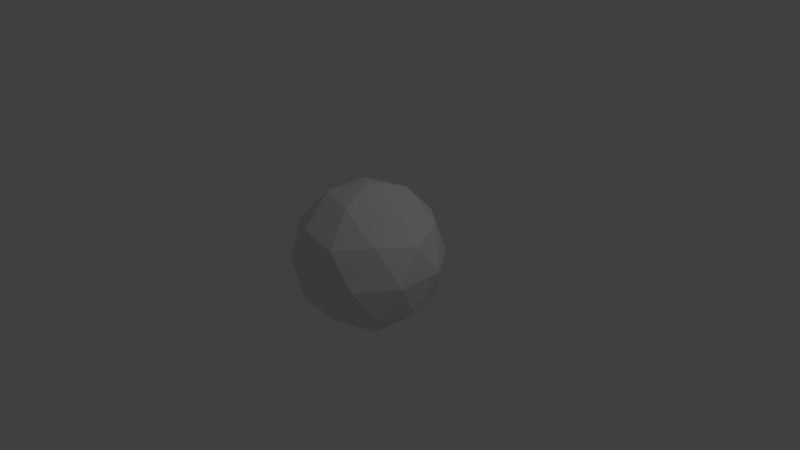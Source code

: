 # Source: Powerup_-_Score.blend  (saved by Blender 2.78.0; exported with 4.5.12 LTS)
import bpy
from mathutils import Matrix  # noqa: F401  (used for matrix-valued properties, if any)

bpy.ops.wm.read_factory_settings(use_empty=True)
scene = bpy.context.scene
scene.name = 'Scene'

# ---- collections
col_collection_1 = bpy.data.collections.new('Collection 1'); scene.collection.children.link(col_collection_1)

# ---- materials (node trees are filled in below, after node groups)
mat_powerup___score = bpy.data.materials.new('Powerup - Score')
mat_powerup___score.alpha_threshold = 0.0
mat_powerup___score.use_transparent_shadow = False
mat_powerup___score.roughness = 0.5

# ---- material node trees

# ---- world
world_world = bpy.data.worlds.new('World'); scene.world = world_world
world_world.color = (0.05088, 0.05088, 0.05088)
world_world.use_sun_shadow = False
world_world.sun_shadow_jitter_overblur = 0.0
world_world.cycles.sampling_method = 'MANUAL'

# ---- cameras
cam_camera = bpy.data.cameras.new('Camera')
cam_camera.clip_end = 100.0
cam_camera.lens = 35.0
cam_camera.sensor_width = 32.0
cam_camera.sensor_height = 18.0
cam_camera.ortho_scale = 7.314
cam_camera.dof.focus_distance = 0.0
cam_camera.dof.aperture_fstop = 128.0

# ---- lights
light_lamp = bpy.data.lights.new('Lamp', 'POINT')
light_lamp.transmission_factor = 0.0
light_lamp.cutoff_distance = 30.0
light_lamp.energy = 100.0
light_lamp.shadow_buffer_clip_start = 1.001
light_lamp.shadow_soft_size = 0.1
light_lamp.shadow_maximum_resolution = 0.006
light_lamp.use_absolute_resolution = True

# ---- meshes
me_icosphere = bpy.data.meshes.new('Icosphere')
me_icosphere.from_pydata([(2.98e-08, -5.96e-08, -1.0), (0.7236, -0.5257, -0.4472), (-0.2764, -0.8506, -0.4472), (-0.8944, -5.96e-08, -0.4472), (-0.2764, 0.8506, -0.4472), (0.7236, 0.5257, -0.4472), (0.2764, -0.8506, 0.4472), (-0.7236, -0.5257, 0.4472), (-0.7236, 0.5257, 0.4472), (0.2764, 0.8506, 0.4472), (0.8944, -5.96e-08, 0.4472), (2.98e-08, -5.96e-08, 1.0), (-0.1625, -0.5, -0.8507), (0.4253, -0.309, -0.8507), (0.2629, -0.809, -0.5257), (0.8506, -5.96e-08, -0.5257), (0.4253, 0.309, -0.8507), (-0.5257, -5.96e-08, -0.8507), (-0.6882, -0.5, -0.5257), (-0.1625, 0.5, -0.8507), (-0.6882, 0.5, -0.5257), (0.2629, 0.809, -0.5257), (0.9511, -0.309, 0.0), (0.9511, 0.309, 0.0), (2.98e-08, -1.0, 0.0), (0.5878, -0.809, 0.0), (-0.9511, -0.309, 0.0), (-0.5878, -0.809, 0.0), (-0.5878, 0.809, 0.0), (-0.9511, 0.309, 0.0), (0.5878, 0.809, 0.0), (2.98e-08, 1.0, 0.0), (0.6882, -0.5, 0.5257), (-0.2629, -0.809, 0.5257), (-0.8506, -5.96e-08, 0.5257), (-0.2629, 0.809, 0.5257), (0.6882, 0.5, 0.5257), (0.1625, -0.5, 0.8507), (0.5257, -5.96e-08, 0.8507), (-0.4253, -0.309, 0.8507), (-0.4253, 0.309, 0.8507), (0.1625, 0.5, 0.8507)], [], [(0, 13, 12), (1, 13, 15), (0, 12, 17), (0, 17, 19), (0, 19, 16), (1, 15, 22), (2, 14, 24), (3, 18, 26), (4, 20, 28), (5, 21, 30), (1, 22, 25), (2, 24, 27), (3, 26, 29), (4, 28, 31), (5, 30, 23), (6, 32, 37), (7, 33, 39), (8, 34, 40), (9, 35, 41), (10, 36, 38), (38, 41, 11), (38, 36, 41), (36, 9, 41), (41, 40, 11), (41, 35, 40), (35, 8, 40), (40, 39, 11), (40, 34, 39), (34, 7, 39), (39, 37, 11), (39, 33, 37), (33, 6, 37), (37, 38, 11), (37, 32, 38), (32, 10, 38), (23, 36, 10), (23, 30, 36), (30, 9, 36), (31, 35, 9), (31, 28, 35), (28, 8, 35), (29, 34, 8), (29, 26, 34), (26, 7, 34), (27, 33, 7), (27, 24, 33), (24, 6, 33), (25, 32, 6), (25, 22, 32), (22, 10, 32), (30, 31, 9), (30, 21, 31), (21, 4, 31), (28, 29, 8), (28, 20, 29), (20, 3, 29), (26, 27, 7), (26, 18, 27), (18, 2, 27), (24, 25, 6), (24, 14, 25), (14, 1, 25), (22, 23, 10), (22, 15, 23), (15, 5, 23), (16, 21, 5), (16, 19, 21), (19, 4, 21), (19, 20, 4), (19, 17, 20), (17, 3, 20), (17, 18, 3), (17, 12, 18), (12, 2, 18), (15, 16, 5), (15, 13, 16), (13, 0, 16), (12, 14, 2), (12, 13, 14), (13, 1, 14)])
_uv = me_icosphere.uv_layers.new(name='UVMap')
_uv.uv.foreach_set('vector', [0.2725, 0.5, 0.2268, 0.5835, 0.178, 0.5, 0.178, 0.6545, 0.2268, 0.5835, 0.2697, 0.6825, 0.2725, 0.5, 0.178, 0.5, 0.2268, 0.4165, 0.2725, 0.5, 0.2268, 0.4165, 0.3347, 0.4161, 0.519, 0.6797, 0.4641, 0.5996, 0.574, 0.5996, 0.178, 0.6545, 0.2697, 0.6825, 0.178, 0.7418, 0.08361, 0.5, 0.1293, 0.5835, 0.0214, 0.5839, 0.178, 0.3455, 0.1293, 0.4165, 0.08638, 0.3175, 0.356, 0.2587, 0.2697, 0.3175, 0.27, 0.1995, 0.6119, 0.5099, 0.519, 0.5099, 0.574, 0.4202, 0.178, 0.6545, 0.178, 0.7418, 0.08638, 0.6825, 0.519, 0.0001262, 0.574, 0.0803, 0.4641, 0.08029, 0.178, 0.3455, 0.08638, 0.3175, 0.178, 0.2582, 0.4262, 0.5099, 0.3562, 0.4422, 0.4641, 0.4202, 0.6119, 0.5099, 0.574, 0.4202, 0.6819, 0.4422, 0.6119, 0.17, 0.6819, 0.2376, 0.574, 0.2596, 0.4262, 0.17, 0.519, 0.17, 0.4641, 0.2596, 0.178, 0.1703, 0.08606, 0.1995, 0.1273, 0.09756, 0.2813, 0.01603, 0.2288, 0.09756, 0.178, 0.0001262, 0.178, 0.8297, 0.2288, 0.9024, 0.1273, 0.9024, 0.1273, 0.9024, 0.178, 0.9999, 0.07482, 0.984, 0.1273, 0.9024, 0.2288, 0.9024, 0.178, 0.9999, 0.2288, 0.9024, 0.2813, 0.984, 0.178, 0.9999, 0.178, 0.0001262, 0.1273, 0.09756, 0.07482, 0.01603, 0.178, 0.0001262, 0.2288, 0.09756, 0.1273, 0.09756, 0.2288, 0.09756, 0.178, 0.1703, 0.1273, 0.09756, 0.1273, 0.09756, 0.01753, 0.1034, 0.07482, 0.01603, 0.1273, 0.09756, 0.08606, 0.1995, 0.01753, 0.1034, 0.3562, 0.2376, 0.4262, 0.17, 0.4641, 0.2596, 0.4641, 0.2596, 0.574, 0.2596, 0.519, 0.3398, 0.4641, 0.2596, 0.519, 0.17, 0.574, 0.2596, 0.519, 0.17, 0.6119, 0.17, 0.574, 0.2596, 0.01753, 0.8966, 0.1273, 0.9024, 0.07482, 0.984, 0.01753, 0.8966, 0.08607, 0.8005, 0.1273, 0.9024, 0.08607, 0.8005, 0.178, 0.8297, 0.1273, 0.9024, 0.27, 0.8005, 0.2288, 0.9024, 0.178, 0.8297, 0.27, 0.8005, 0.3386, 0.8966, 0.2288, 0.9024, 0.3386, 0.8966, 0.2813, 0.984, 0.2288, 0.9024, 0.3386, 0.1034, 0.2288, 0.09756, 0.2813, 0.01603, 0.3386, 0.1034, 0.27, 0.1995, 0.2288, 0.09756, 0.27, 0.1995, 0.178, 0.1703, 0.2288, 0.09756, 0.178, 0.2582, 0.08606, 0.1995, 0.178, 0.1703, 0.178, 0.2582, 0.08638, 0.3175, 0.08606, 0.1995, 0.08638, 0.3175, 0.0001262, 0.2587, 0.08606, 0.1995, 0.4641, 0.08029, 0.519, 0.17, 0.4262, 0.17, 0.4641, 0.08029, 0.574, 0.0803, 0.519, 0.17, 0.574, 0.0803, 0.6119, 0.17, 0.519, 0.17, 0.08638, 0.6825, 0.08607, 0.8005, 0.0001263, 0.7413, 0.08638, 0.6825, 0.178, 0.7418, 0.08607, 0.8005, 0.178, 0.7418, 0.178, 0.8297, 0.08607, 0.8005, 0.574, 0.4202, 0.4641, 0.4202, 0.519, 0.34, 0.574, 0.4202, 0.519, 0.5099, 0.4641, 0.4202, 0.519, 0.5099, 0.4262, 0.5099, 0.4641, 0.4202, 0.27, 0.1995, 0.178, 0.2582, 0.178, 0.1703, 0.27, 0.1995, 0.2697, 0.3175, 0.178, 0.2582, 0.2697, 0.3175, 0.178, 0.3455, 0.178, 0.2582, 0.3562, 0.1023, 0.4641, 0.08029, 0.4262, 0.17, 0.08638, 0.3175, 0.1293, 0.4165, 0.0214, 0.4161, 0.1293, 0.4165, 0.08361, 0.5, 0.0214, 0.4161, 0.574, 0.0803, 0.6819, 0.1023, 0.6119, 0.17, 0.0214, 0.5839, 0.1293, 0.5835, 0.08638, 0.6825, 0.1293, 0.5835, 0.178, 0.6545, 0.08638, 0.6825, 0.178, 0.7418, 0.27, 0.8005, 0.178, 0.8297, 0.178, 0.7418, 0.2697, 0.6825, 0.27, 0.8005, 0.2697, 0.6825, 0.356, 0.7413, 0.27, 0.8005, 0.574, 0.5996, 0.519, 0.5099, 0.6119, 0.5099, 0.574, 0.5996, 0.4641, 0.5996, 0.519, 0.5099, 0.4641, 0.5996, 0.4262, 0.5099, 0.519, 0.5099, 0.4641, 0.5996, 0.3562, 0.5776, 0.4262, 0.5099, 0.3347, 0.4161, 0.2268, 0.4165, 0.2697, 0.3175, 0.2268, 0.4165, 0.178, 0.3455, 0.2697, 0.3175, 0.2268, 0.4165, 0.1293, 0.4165, 0.178, 0.3455, 0.2268, 0.4165, 0.178, 0.5, 0.1293, 0.4165, 0.178, 0.5, 0.08361, 0.5, 0.1293, 0.4165, 0.6819, 0.5776, 0.574, 0.5996, 0.6119, 0.5099, 0.2697, 0.6825, 0.2268, 0.5835, 0.3347, 0.5839, 0.2268, 0.5835, 0.2725, 0.5, 0.3347, 0.5839, 0.178, 0.5, 0.1293, 0.5835, 0.08361, 0.5, 0.178, 0.5, 0.2268, 0.5835, 0.1293, 0.5835, 0.2268, 0.5835, 0.178, 0.6545, 0.1293, 0.5835])
me_icosphere.materials.append(mat_powerup___score)
me_icosphere.use_remesh_preserve_volume = False
me_icosphere.use_remesh_preserve_attributes = False
me_icosphere.use_mirror_vertex_groups = False
me_icosphere.update()

# ---- objects
ob_icosphere = bpy.data.objects.new('Icosphere', me_icosphere)
ob_lamp = bpy.data.objects.new('Lamp', light_lamp)
ob_camera = bpy.data.objects.new('Camera', cam_camera)

# ---- transforms, parenting, visibility, modifiers, constraints
ob_icosphere.location = (0.0, 0.0, 0.0)
ob_icosphere.lineart.crease_threshold = 0.0
ob_lamp.location = (4.076, 1.005, 5.904)
ob_lamp.rotation_euler = (0.6503, 0.05522, 1.866)
ob_lamp.lock_rotations_4d = False
ob_lamp.empty_display_type = 'ARROWS'
ob_lamp.color = (0.0, 0.0, 0.0, 0.0)
ob_lamp.lineart.crease_threshold = 0.0
ob_camera.location = (7.481, -6.508, 5.344)
ob_camera.rotation_euler = (1.109, 0.0, 0.8149)
ob_camera.lock_rotations_4d = False
ob_camera.empty_display_type = 'ARROWS'
ob_camera.color = (0.0, 0.0, 0.0, 0.0)
ob_camera.display_type = 'WIRE'
ob_camera.lineart.crease_threshold = 0.0

# ---- collection membership
col_collection_1.objects.link(ob_icosphere)
col_collection_1.objects.link(ob_lamp)
col_collection_1.objects.link(ob_camera)

# ---- scene / render settings (as saved in the file)
scene.camera = ob_camera
scene.frame_start = 1; scene.frame_end = 250; scene.frame_set(1)
scene.render.engine = 'BLENDER_EEVEE_NEXT'
scene.render.resolution_percentage = 50
scene.render.dither_intensity = 0.0
scene.cycles.use_denoising = False
scene.cycles.samples = 128
scene.cycles.sampling_pattern = 'TABULATED_SOBOL'
scene.cycles.light_sampling_threshold = 0.0
scene.cycles.use_adaptive_sampling = False
scene.cycles.use_light_tree = False
scene.cycles.blur_glossy = 0.0
scene.cycles.sample_clamp_indirect = 0.0
scene.view_settings.view_transform = 'Standard'
bpy.context.view_layer.update()
